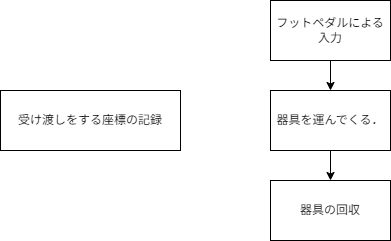

The diagram above was exported from draw.io. Its source (the exported page's mxGraphModel, read from the mxfile embedded in the PNG):
<mxGraphModel dx="821" dy="563" grid="1" gridSize="10" guides="1" tooltips="1" connect="1" arrows="1" fold="1" page="1" pageScale="1" pageWidth="827" pageHeight="1169" math="0" shadow="0">
  <root>
    <mxCell id="0" />
    <mxCell id="1" parent="0" />
    <mxCell id="2" value="受け渡しをする座標の記録" style="rounded=0;whiteSpace=wrap;html=1;" parent="1" vertex="1">
      <mxGeometry x="190" y="260" width="180" height="60" as="geometry" />
    </mxCell>
    <mxCell id="3" value="フットペダルによる入力" style="rounded=0;whiteSpace=wrap;html=1;" parent="1" vertex="1">
      <mxGeometry x="460" y="170" width="120" height="60" as="geometry" />
    </mxCell>
    <mxCell id="4" value="器具を運んでくる．" style="rounded=0;whiteSpace=wrap;html=1;" parent="1" vertex="1">
      <mxGeometry x="460" y="260" width="120" height="60" as="geometry" />
    </mxCell>
    <mxCell id="5" value="器具の回収" style="rounded=0;whiteSpace=wrap;html=1;" parent="1" vertex="1">
      <mxGeometry x="460" y="350" width="120" height="60" as="geometry" />
    </mxCell>
    <mxCell id="6" value="" style="endArrow=classic;html=1;exitX=0.5;exitY=1;exitDx=0;exitDy=0;entryX=0.5;entryY=0;entryDx=0;entryDy=0;" parent="1" source="3" target="4" edge="1">
      <mxGeometry width="50" height="50" relative="1" as="geometry">
        <mxPoint x="390" y="220" as="sourcePoint" />
        <mxPoint x="440" y="170" as="targetPoint" />
      </mxGeometry>
    </mxCell>
    <mxCell id="7" value="" style="endArrow=classic;html=1;exitX=0.5;exitY=1;exitDx=0;exitDy=0;entryX=0.5;entryY=0;entryDx=0;entryDy=0;" parent="1" source="4" target="5" edge="1">
      <mxGeometry width="50" height="50" relative="1" as="geometry">
        <mxPoint x="390" y="220" as="sourcePoint" />
        <mxPoint x="440" y="170" as="targetPoint" />
      </mxGeometry>
    </mxCell>
  </root>
</mxGraphModel>